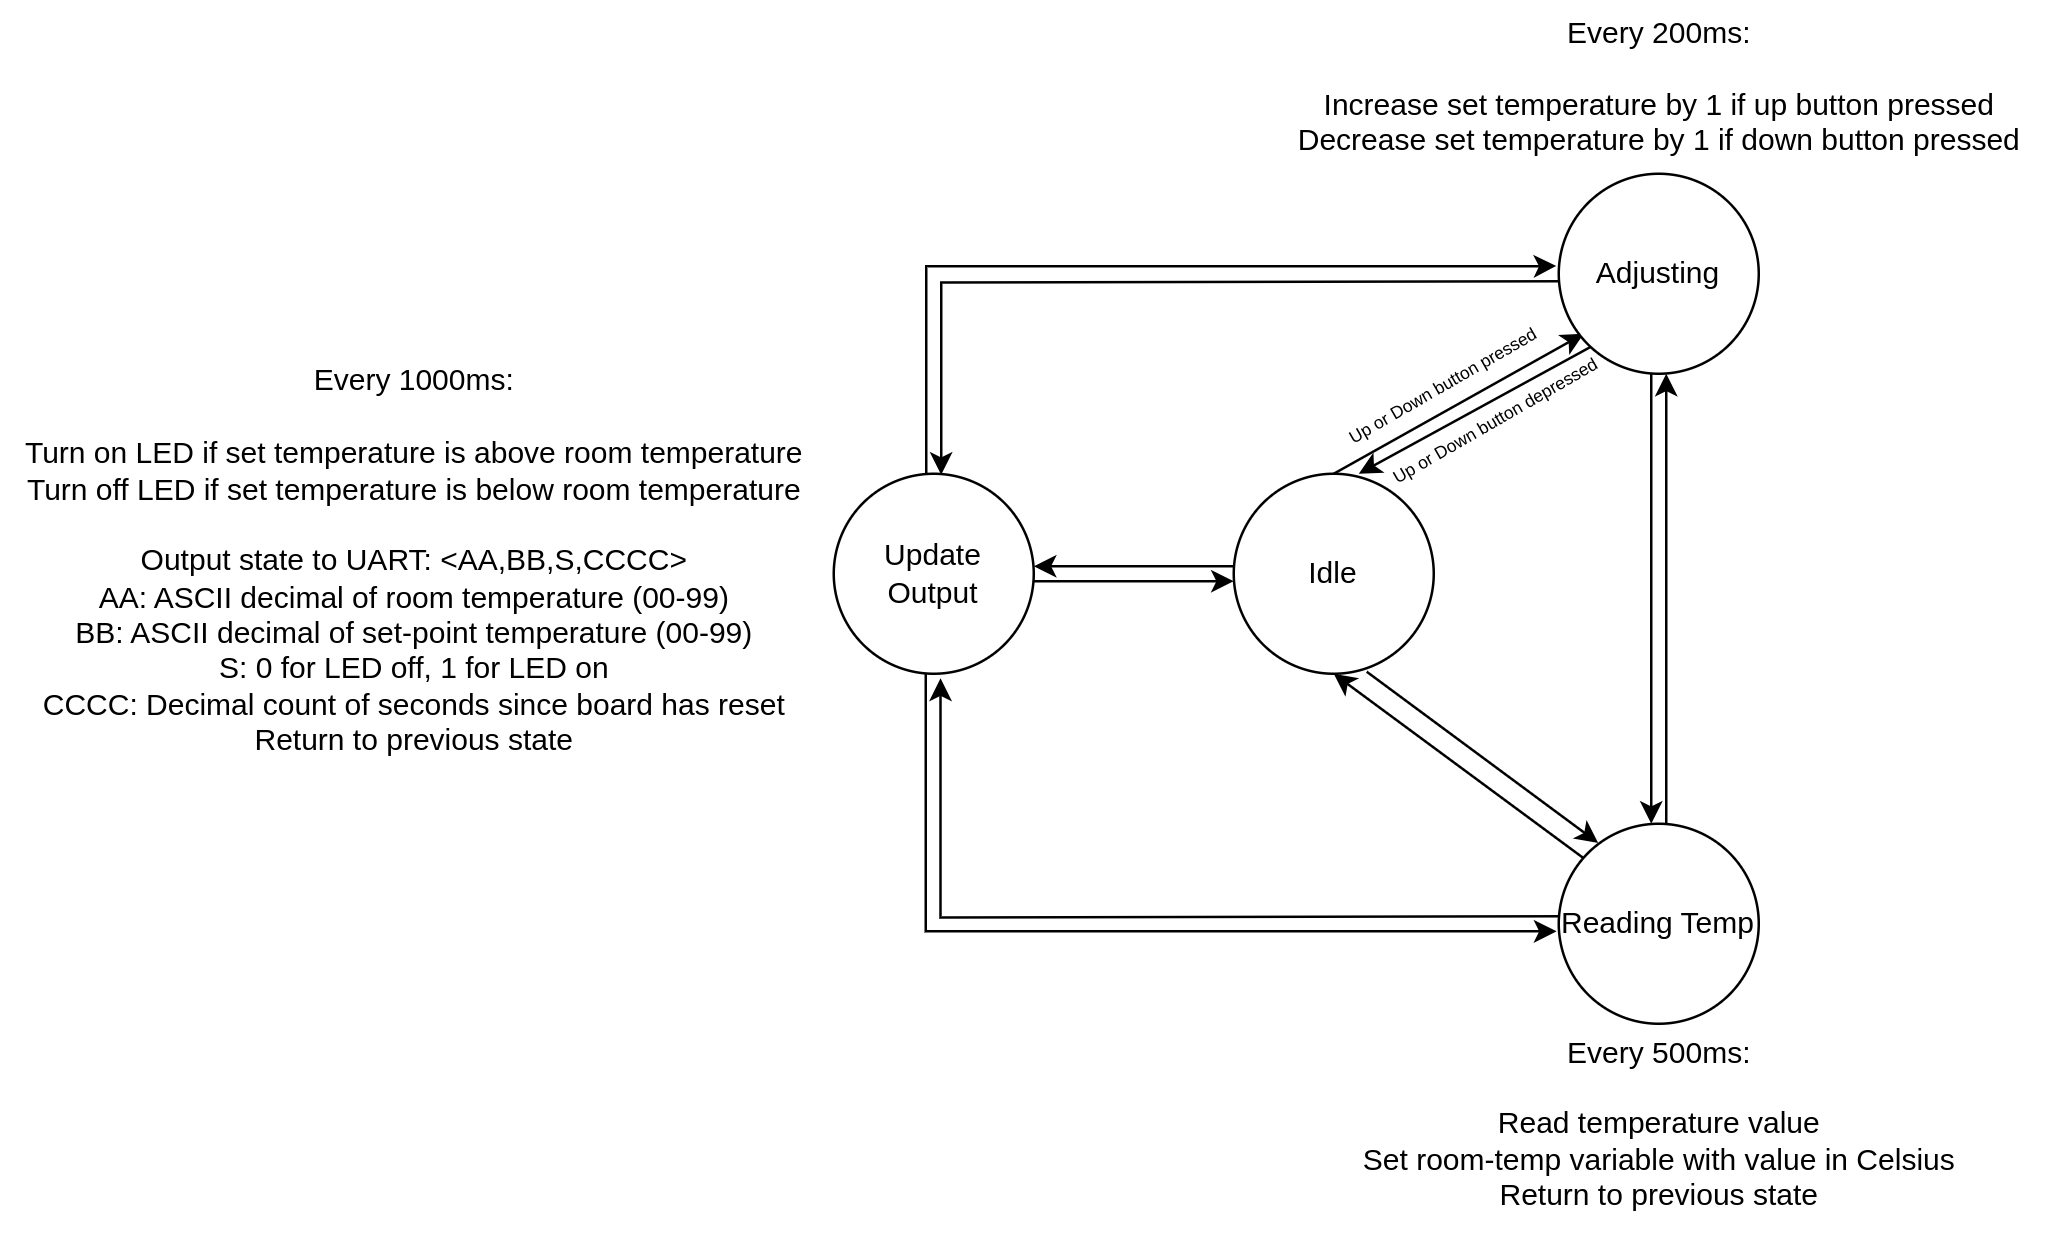

The diagram above was exported from draw.io. Its source (the exported page's mxGraphModel, read from the mxfile embedded in the PNG):
<mxGraphModel dx="865" dy="1717" grid="1" gridSize="10" guides="1" tooltips="1" connect="1" arrows="1" fold="1" page="1" pageScale="1" pageWidth="850" pageHeight="1100" math="0" shadow="0">
  <root>
    <mxCell id="0" />
    <mxCell id="1" parent="0" />
    <mxCell id="YhnOL15zSLru7KtiQFjL-5" style="rounded=0;orthogonalLoop=1;jettySize=auto;html=1;entryX=0.125;entryY=0.8;entryDx=0;entryDy=0;exitX=0.5;exitY=0;exitDx=0;exitDy=0;entryPerimeter=0;" edge="1" parent="1" source="YhnOL15zSLru7KtiQFjL-1" target="YhnOL15zSLru7KtiQFjL-2">
      <mxGeometry relative="1" as="geometry" />
    </mxCell>
    <mxCell id="YhnOL15zSLru7KtiQFjL-8" style="rounded=0;orthogonalLoop=1;jettySize=auto;html=1;exitX=0.665;exitY=0.99;exitDx=0;exitDy=0;exitPerimeter=0;" edge="1" parent="1" source="YhnOL15zSLru7KtiQFjL-1">
      <mxGeometry relative="1" as="geometry">
        <mxPoint x="579.241152017189" y="-503.70973477797816" as="sourcePoint" />
        <mxPoint x="654.7819560253074" y="-422.31173966505344" as="targetPoint" />
      </mxGeometry>
    </mxCell>
    <mxCell id="YhnOL15zSLru7KtiQFjL-14" style="edgeStyle=orthogonalEdgeStyle;rounded=0;orthogonalLoop=1;jettySize=auto;html=1;" edge="1" parent="1">
      <mxGeometry relative="1" as="geometry">
        <mxPoint x="509" y="-532.9999999999998" as="sourcePoint" />
        <mxPoint x="429" y="-532.9999999999998" as="targetPoint" />
      </mxGeometry>
    </mxCell>
    <mxCell id="YhnOL15zSLru7KtiQFjL-1" value="Idle" style="ellipse;whiteSpace=wrap;html=1;aspect=fixed;" vertex="1" parent="1">
      <mxGeometry x="509" y="-570" width="80" height="80" as="geometry" />
    </mxCell>
    <mxCell id="YhnOL15zSLru7KtiQFjL-7" style="rounded=0;orthogonalLoop=1;jettySize=auto;html=1;exitX=0;exitY=1;exitDx=0;exitDy=0;" edge="1" parent="1">
      <mxGeometry relative="1" as="geometry">
        <mxPoint x="651.7157287525381" y="-620.715728752538" as="sourcePoint" />
        <mxPoint x="559" y="-570" as="targetPoint" />
      </mxGeometry>
    </mxCell>
    <mxCell id="YhnOL15zSLru7KtiQFjL-9" style="rounded=0;orthogonalLoop=1;jettySize=auto;html=1;entryX=0.5;entryY=0;entryDx=0;entryDy=0;" edge="1" parent="1">
      <mxGeometry relative="1" as="geometry">
        <mxPoint x="676" y="-610" as="sourcePoint" />
        <mxPoint x="676" y="-430" as="targetPoint" />
      </mxGeometry>
    </mxCell>
    <mxCell id="YhnOL15zSLru7KtiQFjL-13" style="edgeStyle=orthogonalEdgeStyle;rounded=0;orthogonalLoop=1;jettySize=auto;html=1;entryX=0.537;entryY=0.005;entryDx=0;entryDy=0;entryPerimeter=0;" edge="1" parent="1" target="YhnOL15zSLru7KtiQFjL-4">
      <mxGeometry relative="1" as="geometry">
        <mxPoint x="642" y="-646.9999999999998" as="sourcePoint" />
        <mxPoint x="392" y="-566.9999999999998" as="targetPoint" />
      </mxGeometry>
    </mxCell>
    <mxCell id="YhnOL15zSLru7KtiQFjL-2" value="Adjusting" style="ellipse;whiteSpace=wrap;html=1;aspect=fixed;" vertex="1" parent="1">
      <mxGeometry x="639" y="-690" width="80" height="80" as="geometry" />
    </mxCell>
    <mxCell id="YhnOL15zSLru7KtiQFjL-10" style="edgeStyle=orthogonalEdgeStyle;rounded=0;orthogonalLoop=1;jettySize=auto;html=1;entryX=0.5;entryY=1;entryDx=0;entryDy=0;" edge="1" parent="1">
      <mxGeometry relative="1" as="geometry">
        <mxPoint x="682" y="-430" as="sourcePoint" />
        <mxPoint x="682" y="-610" as="targetPoint" />
      </mxGeometry>
    </mxCell>
    <mxCell id="YhnOL15zSLru7KtiQFjL-11" style="rounded=0;orthogonalLoop=1;jettySize=auto;html=1;entryX=0.5;entryY=1;entryDx=0;entryDy=0;" edge="1" parent="1" target="YhnOL15zSLru7KtiQFjL-1">
      <mxGeometry relative="1" as="geometry">
        <mxPoint x="648.8024174554554" y="-416.3307262735286" as="sourcePoint" />
        <mxPoint x="573.2180439746919" y="-497.68826033494724" as="targetPoint" />
      </mxGeometry>
    </mxCell>
    <mxCell id="YhnOL15zSLru7KtiQFjL-12" style="edgeStyle=orthogonalEdgeStyle;rounded=0;orthogonalLoop=1;jettySize=auto;html=1;entryX=0.534;entryY=1.023;entryDx=0;entryDy=0;entryPerimeter=0;" edge="1" parent="1" target="YhnOL15zSLru7KtiQFjL-4">
      <mxGeometry relative="1" as="geometry">
        <mxPoint x="642" y="-392.9999999999998" as="sourcePoint" />
        <mxPoint x="392" y="-492.9999999999998" as="targetPoint" />
      </mxGeometry>
    </mxCell>
    <mxCell id="YhnOL15zSLru7KtiQFjL-3" value="Reading Temp" style="ellipse;whiteSpace=wrap;html=1;aspect=fixed;" vertex="1" parent="1">
      <mxGeometry x="639" y="-430" width="80" height="80" as="geometry" />
    </mxCell>
    <mxCell id="YhnOL15zSLru7KtiQFjL-15" style="edgeStyle=orthogonalEdgeStyle;rounded=0;orthogonalLoop=1;jettySize=auto;html=1;" edge="1" parent="1">
      <mxGeometry relative="1" as="geometry">
        <mxPoint x="429" y="-526.9999999999998" as="sourcePoint" />
        <mxPoint x="509" y="-526.9999999999998" as="targetPoint" />
      </mxGeometry>
    </mxCell>
    <mxCell id="YhnOL15zSLru7KtiQFjL-16" style="edgeStyle=orthogonalEdgeStyle;rounded=0;orthogonalLoop=1;jettySize=auto;html=1;entryX=-0.011;entryY=0.538;entryDx=0;entryDy=0;exitX=0.46;exitY=0.998;exitDx=0;exitDy=0;exitPerimeter=0;entryPerimeter=0;" edge="1" parent="1" source="YhnOL15zSLru7KtiQFjL-4" target="YhnOL15zSLru7KtiQFjL-3">
      <mxGeometry relative="1" as="geometry">
        <mxPoint x="386" y="-486.9999999999998" as="sourcePoint" />
        <mxPoint x="636" y="-386.9999999999998" as="targetPoint" />
        <Array as="points">
          <mxPoint x="386" y="-387" />
        </Array>
      </mxGeometry>
    </mxCell>
    <mxCell id="YhnOL15zSLru7KtiQFjL-4" value="Update Output" style="ellipse;whiteSpace=wrap;html=1;aspect=fixed;" vertex="1" parent="1">
      <mxGeometry x="349" y="-570" width="80" height="80" as="geometry" />
    </mxCell>
    <mxCell id="YhnOL15zSLru7KtiQFjL-17" style="edgeStyle=orthogonalEdgeStyle;rounded=0;orthogonalLoop=1;jettySize=auto;html=1;entryX=-0.012;entryY=0.461;entryDx=0;entryDy=0;entryPerimeter=0;exitX=0.462;exitY=0.004;exitDx=0;exitDy=0;exitPerimeter=0;" edge="1" parent="1" source="YhnOL15zSLru7KtiQFjL-4" target="YhnOL15zSLru7KtiQFjL-2">
      <mxGeometry relative="1" as="geometry">
        <mxPoint x="386" y="-572.9999999999998" as="sourcePoint" />
        <mxPoint x="632.08" y="-655.1600000000001" as="targetPoint" />
        <Array as="points">
          <mxPoint x="386" y="-653" />
          <mxPoint x="632" y="-653" />
        </Array>
      </mxGeometry>
    </mxCell>
    <mxCell id="YhnOL15zSLru7KtiQFjL-18" value="&lt;div&gt;Every 500ms:&lt;/div&gt;&lt;div&gt;&lt;br&gt;&lt;/div&gt;Read temperature value&lt;div&gt;Set room-temp variable with value in Celsius&lt;/div&gt;&lt;div&gt;Return to previous state&lt;br&gt;&lt;/div&gt;" style="text;html=1;align=center;verticalAlign=middle;resizable=0;points=[];autosize=1;strokeColor=none;fillColor=none;" vertex="1" parent="1">
      <mxGeometry x="549" y="-355" width="260" height="90" as="geometry" />
    </mxCell>
    <mxCell id="YhnOL15zSLru7KtiQFjL-19" value="&lt;div&gt;&lt;span style=&quot;background-color: initial;&quot;&gt;Every 200ms:&lt;/span&gt;&lt;/div&gt;&lt;div&gt;&lt;span style=&quot;background-color: initial;&quot;&gt;&lt;br&gt;&lt;/span&gt;&lt;/div&gt;Increase set temperature by 1 if up button pressed&lt;div&gt;Decrease set temperature by 1 if down button pressed&lt;/div&gt;" style="text;html=1;align=center;verticalAlign=middle;resizable=0;points=[];autosize=1;strokeColor=none;fillColor=none;" vertex="1" parent="1">
      <mxGeometry x="524" y="-760" width="310" height="70" as="geometry" />
    </mxCell>
    <mxCell id="YhnOL15zSLru7KtiQFjL-21" value="Up or Down button depressed" style="edgeLabel;html=1;align=center;verticalAlign=middle;resizable=0;points=[];fontSize=7;rotation=-30;" vertex="1" connectable="0" parent="1">
      <mxGeometry x="612.9985949883657" y="-590.0049370960363" as="geometry" />
    </mxCell>
    <mxCell id="YhnOL15zSLru7KtiQFjL-22" value="Up or Down button pressed" style="edgeLabel;html=1;align=center;verticalAlign=middle;resizable=0;points=[];fontSize=7;rotation=-30;" vertex="1" connectable="0" parent="1">
      <mxGeometry x="591.9985949883657" y="-604.0049370960363" as="geometry" />
    </mxCell>
    <mxCell id="YhnOL15zSLru7KtiQFjL-25" value="Every 1000ms:&lt;div&gt;&lt;br&gt;&lt;/div&gt;&lt;div&gt;Turn on LED if set temperature is above room temperature&lt;/div&gt;&lt;div&gt;Turn off LED if set temperature is below room temperature&lt;/div&gt;&lt;div&gt;&lt;br&gt;&lt;/div&gt;&lt;div&gt;Output state to UART: &amp;lt;AA,BB,S,CCCC&amp;gt;&lt;/div&gt;&lt;div&gt;AA: ASCII decimal of room temperature (00-99)&lt;/div&gt;&lt;div&gt;BB: ASCII decimal of set-point temperature (00-99)&lt;/div&gt;&lt;div&gt;S: 0 for LED off, 1 for LED on&lt;/div&gt;&lt;div&gt;&lt;span style=&quot;background-color: initial;&quot;&gt;CCCC: Decimal count of seconds since board has reset&lt;/span&gt;&lt;/div&gt;&lt;div&gt;Return to previous state&lt;/div&gt;" style="text;html=1;align=center;verticalAlign=middle;resizable=0;points=[];autosize=1;strokeColor=none;fillColor=none;" vertex="1" parent="1">
      <mxGeometry x="16" y="-620" width="330" height="170" as="geometry" />
    </mxCell>
  </root>
</mxGraphModel>